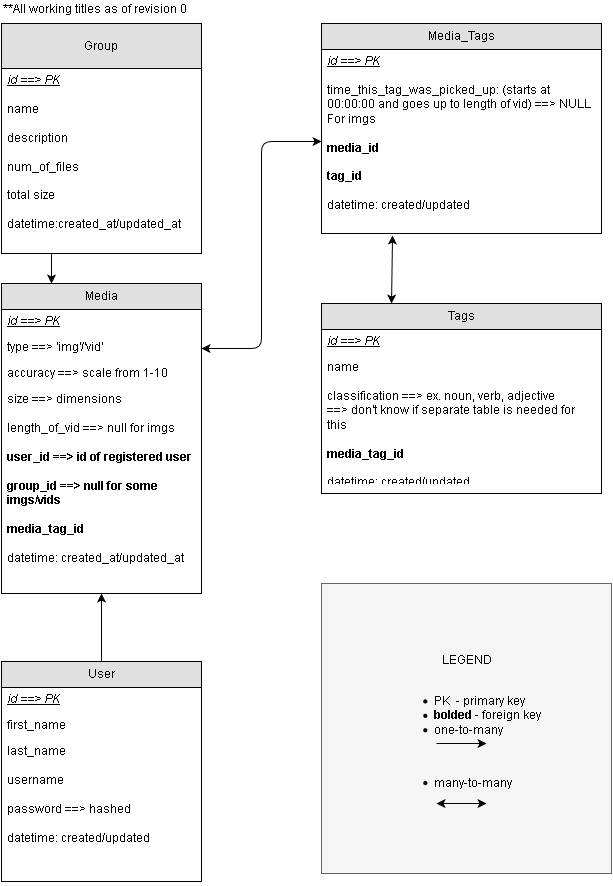

The diagram above was exported from draw.io. Its source (the exported page's mxGraphModel, read from the mxfile embedded in the PNG):
<mxGraphModel dx="672" dy="467" grid="1" gridSize="10" guides="1" tooltips="1" connect="1" arrows="1" fold="1" page="1" pageScale="1" pageWidth="850" pageHeight="1100" math="0" shadow="0">
  <root>
    <mxCell id="0" />
    <mxCell id="1" parent="0" />
    <mxCell id="2" value="Media" style="swimlane;html=1;fontStyle=0;childLayout=stackLayout;horizontal=1;startSize=26;fillColor=#e0e0e0;horizontalStack=0;resizeParent=1;resizeLast=0;collapsible=1;marginBottom=0;swimlaneFillColor=#ffffff;align=center;" vertex="1" parent="1">
      <mxGeometry x="90" y="292" width="200" height="310" as="geometry" />
    </mxCell>
    <mxCell id="3" value="&lt;i&gt;&lt;u&gt;id ==&amp;gt; PK&lt;/u&gt;&lt;/i&gt;" style="text;html=1;strokeColor=none;fillColor=none;spacingLeft=4;spacingRight=4;whiteSpace=wrap;overflow=hidden;rotatable=0;points=[[0,0.5],[1,0.5]];portConstraint=eastwest;" vertex="1" parent="2">
      <mxGeometry y="26" width="200" height="26" as="geometry" />
    </mxCell>
    <mxCell id="4" value="type ==&amp;gt; 'img'/'vid'" style="text;html=1;strokeColor=none;fillColor=none;spacingLeft=4;spacingRight=4;whiteSpace=wrap;overflow=hidden;rotatable=0;points=[[0,0.5],[1,0.5]];portConstraint=eastwest;" vertex="1" parent="2">
      <mxGeometry y="52" width="200" height="26" as="geometry" />
    </mxCell>
    <mxCell id="5" value="accuracy ==&amp;gt; scale from 1-10&lt;div&gt;&lt;br&gt;&lt;/div&gt;" style="text;html=1;strokeColor=none;fillColor=none;spacingLeft=4;spacingRight=4;whiteSpace=wrap;overflow=hidden;rotatable=0;points=[[0,0.5],[1,0.5]];portConstraint=eastwest;" vertex="1" parent="2">
      <mxGeometry y="78" width="200" height="26" as="geometry" />
    </mxCell>
    <mxCell id="7" value="&lt;div&gt;size ==&amp;gt; dimensions&lt;/div&gt;&lt;div&gt;&lt;br&gt;&lt;/div&gt;&lt;div&gt;length_of_vid ==&amp;gt; null for imgs&lt;/div&gt;&lt;div&gt;&lt;b&gt;&lt;br&gt;&lt;/b&gt;&lt;/div&gt;&lt;div&gt;&lt;b&gt;user_id ==&amp;gt; id of registered user&lt;/b&gt;&lt;/div&gt;&lt;div&gt;&lt;br&gt;&lt;/div&gt;&lt;div&gt;&lt;b&gt;group_id ==&amp;gt; null for some imgs/vids&lt;/b&gt;&lt;/div&gt;&lt;div&gt;&lt;b&gt;&lt;br&gt;&lt;/b&gt;&lt;/div&gt;&lt;div&gt;&lt;b&gt;media_tag_id&amp;nbsp;&lt;/b&gt;&lt;/div&gt;&lt;div&gt;&lt;br&gt;&lt;/div&gt;&lt;div&gt;datetime: created_at/updated_at&lt;/div&gt;&lt;div&gt;&lt;br&gt;&lt;/div&gt;&lt;div&gt;&lt;br&gt;&lt;/div&gt;&lt;div&gt;&lt;br&gt;&lt;/div&gt;&lt;div&gt;&lt;br&gt;&lt;/div&gt;" style="text;html=1;strokeColor=none;fillColor=none;spacingLeft=4;spacingRight=4;whiteSpace=wrap;overflow=hidden;rotatable=0;points=[[0,0.5],[1,0.5]];portConstraint=eastwest;" vertex="1" parent="1">
      <mxGeometry x="90" y="396" width="200" height="196" as="geometry" />
    </mxCell>
    <mxCell id="8" value="**All working titles as of revision 0&lt;br&gt;&lt;div&gt;&lt;br&gt;&lt;/div&gt;" style="text;html=1;resizable=0;points=[];autosize=1;align=left;verticalAlign=top;spacingTop=-4;" vertex="1" parent="1">
      <mxGeometry x="90" y="10" width="200" height="30" as="geometry" />
    </mxCell>
    <mxCell id="9" value="Group" style="swimlane;html=1;fontStyle=0;childLayout=stackLayout;horizontal=1;startSize=45;fillColor=#e0e0e0;horizontalStack=0;resizeParent=1;resizeLast=0;collapsible=1;marginBottom=0;swimlaneFillColor=#ffffff;align=center;" vertex="1" parent="1">
      <mxGeometry x="90" y="32" width="200" height="230" as="geometry" />
    </mxCell>
    <mxCell id="10" value="&lt;div&gt;&lt;u&gt;&lt;i&gt;id ==&amp;gt; PK&lt;/i&gt;&lt;/u&gt;&lt;/div&gt;&lt;div&gt;&lt;br&gt;&lt;/div&gt;name&lt;div&gt;&lt;br&gt;&lt;/div&gt;&lt;div&gt;description&lt;/div&gt;&lt;div&gt;&lt;br&gt;&lt;/div&gt;&lt;div&gt;num_of_files&lt;/div&gt;&lt;div&gt;&lt;br&gt;&lt;/div&gt;&lt;div&gt;total size&lt;/div&gt;&lt;div&gt;&lt;br&gt;&lt;/div&gt;&lt;div&gt;datetime:created_at/updated_at&lt;/div&gt;&lt;div&gt;&lt;br&gt;&lt;/div&gt;&lt;div&gt;&lt;br&gt;&lt;/div&gt;&lt;div&gt;&lt;br&gt;&lt;/div&gt;" style="text;html=1;strokeColor=none;fillColor=none;spacingLeft=4;spacingRight=4;whiteSpace=wrap;overflow=hidden;rotatable=0;points=[[0,0.5],[1,0.5]];portConstraint=eastwest;" vertex="1" parent="9">
      <mxGeometry y="45" width="200" height="165" as="geometry" />
    </mxCell>
    <mxCell id="14" value="" style="endArrow=classic;html=1;exitX=0.25;exitY=1;entryX=0.25;entryY=0;" edge="1" parent="1" source="9" target="2">
      <mxGeometry width="50" height="50" relative="1" as="geometry">
        <mxPoint x="90" y="702" as="sourcePoint" />
        <mxPoint x="170" y="292" as="targetPoint" />
      </mxGeometry>
    </mxCell>
    <mxCell id="15" value="Media_Tags" style="swimlane;html=1;fontStyle=0;childLayout=stackLayout;horizontal=1;startSize=26;fillColor=#e0e0e0;horizontalStack=0;resizeParent=1;resizeLast=0;collapsible=1;marginBottom=0;swimlaneFillColor=#ffffff;align=center;" vertex="1" parent="1">
      <mxGeometry x="410" y="32" width="280" height="210" as="geometry" />
    </mxCell>
    <mxCell id="16" value="&lt;i&gt;&lt;u&gt;id ==&amp;gt; PK&lt;/u&gt;&lt;/i&gt;&lt;div&gt;&lt;i&gt;&lt;u&gt;&lt;br&gt;&lt;/u&gt;&lt;/i&gt;&lt;/div&gt;&lt;div&gt;time_this_tag_was_picked_up: (starts at 00:00:00 and goes up to length of vid) ==&amp;gt; NULL For imgs&lt;b&gt;&lt;br&gt;&lt;/b&gt;&lt;/div&gt;&lt;div&gt;&lt;b&gt;&lt;br&gt;&lt;/b&gt;&lt;/div&gt;&lt;div&gt;&lt;b&gt;media_id&lt;/b&gt;&lt;/div&gt;&lt;div&gt;&lt;b&gt;&lt;br&gt;&lt;/b&gt;&lt;/div&gt;&lt;div&gt;&lt;b&gt;tag_id&lt;/b&gt;&lt;/div&gt;&lt;div&gt;&lt;br&gt;&lt;/div&gt;&lt;div&gt;datetime: created/updated&lt;/div&gt;" style="text;html=1;strokeColor=none;fillColor=none;spacingLeft=4;spacingRight=4;whiteSpace=wrap;overflow=hidden;rotatable=0;points=[[0,0.5],[1,0.5]];portConstraint=eastwest;" vertex="1" parent="15">
      <mxGeometry y="26" width="280" height="184" as="geometry" />
    </mxCell>
    <mxCell id="24" style="edgeStyle=orthogonalEdgeStyle;rounded=0;html=1;exitX=0.5;exitY=0;entryX=0.5;entryY=1;jettySize=auto;orthogonalLoop=1;" edge="1" parent="1" source="20" target="2">
      <mxGeometry relative="1" as="geometry" />
    </mxCell>
    <mxCell id="20" value="User" style="swimlane;html=1;fontStyle=0;childLayout=stackLayout;horizontal=1;startSize=26;fillColor=#e0e0e0;horizontalStack=0;resizeParent=1;resizeLast=0;collapsible=1;marginBottom=0;swimlaneFillColor=#ffffff;align=center;" vertex="1" parent="1">
      <mxGeometry x="90" y="670" width="200" height="220" as="geometry" />
    </mxCell>
    <mxCell id="21" value="&lt;i&gt;&lt;u&gt;id ==&amp;gt; PK&lt;/u&gt;&lt;/i&gt;" style="text;html=1;strokeColor=none;fillColor=none;spacingLeft=4;spacingRight=4;whiteSpace=wrap;overflow=hidden;rotatable=0;points=[[0,0.5],[1,0.5]];portConstraint=eastwest;" vertex="1" parent="20">
      <mxGeometry y="26" width="200" height="26" as="geometry" />
    </mxCell>
    <mxCell id="22" value="first_name" style="text;html=1;strokeColor=none;fillColor=none;spacingLeft=4;spacingRight=4;whiteSpace=wrap;overflow=hidden;rotatable=0;points=[[0,0.5],[1,0.5]];portConstraint=eastwest;" vertex="1" parent="20">
      <mxGeometry y="52" width="200" height="26" as="geometry" />
    </mxCell>
    <mxCell id="23" value="&lt;div&gt;last_name&lt;/div&gt;&lt;div&gt;&lt;br&gt;&lt;/div&gt;&lt;div&gt;username&lt;/div&gt;&lt;div&gt;&lt;br&gt;&lt;/div&gt;&lt;div&gt;password ==&amp;gt; hashed&lt;/div&gt;&lt;div&gt;&lt;br&gt;&lt;/div&gt;&lt;div&gt;datetime: created/updated&lt;/div&gt;" style="text;html=1;strokeColor=none;fillColor=none;spacingLeft=4;spacingRight=4;whiteSpace=wrap;overflow=hidden;rotatable=0;points=[[0,0.5],[1,0.5]];portConstraint=eastwest;" vertex="1" parent="20">
      <mxGeometry y="78" width="200" height="142" as="geometry" />
    </mxCell>
    <mxCell id="26" value="" style="endArrow=classic;startArrow=classic;html=1;entryX=1;entryY=0.5;exitX=0;exitY=0.5;" edge="1" parent="1" source="16" target="4">
      <mxGeometry width="50" height="50" relative="1" as="geometry">
        <mxPoint x="370" y="132" as="sourcePoint" />
        <mxPoint x="140" y="912" as="targetPoint" />
        <Array as="points">
          <mxPoint x="350" y="150" />
          <mxPoint x="350" y="357" />
        </Array>
      </mxGeometry>
    </mxCell>
    <mxCell id="27" value="Tags" style="swimlane;html=1;fontStyle=0;childLayout=stackLayout;horizontal=1;startSize=26;fillColor=#e0e0e0;horizontalStack=0;resizeParent=1;resizeLast=0;collapsible=1;marginBottom=0;swimlaneFillColor=#ffffff;align=center;" vertex="1" parent="1">
      <mxGeometry x="410" y="312" width="280" height="190" as="geometry" />
    </mxCell>
    <mxCell id="28" value="&lt;i&gt;&lt;u&gt;id ==&amp;gt; PK&lt;/u&gt;&lt;/i&gt;" style="text;html=1;strokeColor=none;fillColor=none;spacingLeft=4;spacingRight=4;whiteSpace=wrap;overflow=hidden;rotatable=0;points=[[0,0.5],[1,0.5]];portConstraint=eastwest;" vertex="1" parent="27">
      <mxGeometry y="26" width="280" height="26" as="geometry" />
    </mxCell>
    <mxCell id="29" value="name&lt;div&gt;&lt;br&gt;&lt;/div&gt;&lt;div&gt;classification ==&amp;gt; ex. noun, verb, adjective&lt;/div&gt;&lt;div&gt;==&amp;gt; don't know if separate table is needed for this&lt;/div&gt;&lt;div&gt;&lt;br&gt;&lt;/div&gt;&lt;div&gt;&lt;b&gt;media_tag_id&lt;/b&gt;&lt;/div&gt;&lt;div&gt;&lt;b&gt;&lt;br&gt;&lt;/b&gt;&lt;/div&gt;&lt;div&gt;datetime: created/updated&lt;/div&gt;" style="text;html=1;strokeColor=none;fillColor=none;spacingLeft=4;spacingRight=4;whiteSpace=wrap;overflow=hidden;rotatable=0;points=[[0,0.5],[1,0.5]];portConstraint=eastwest;" vertex="1" parent="27">
      <mxGeometry y="52" width="280" height="128" as="geometry" />
    </mxCell>
    <mxCell id="31" value="" style="endArrow=classic;startArrow=classic;html=1;entryX=0.25;entryY=0;exitX=0.254;exitY=1.011;exitPerimeter=0;" edge="1" parent="1" source="16" target="27">
      <mxGeometry width="50" height="50" relative="1" as="geometry">
        <mxPoint x="90" y="962" as="sourcePoint" />
        <mxPoint x="140" y="912" as="targetPoint" />
      </mxGeometry>
    </mxCell>
    <mxCell id="32" value="LEGEND&lt;div&gt;&lt;br&gt;&lt;/div&gt;&lt;div style=&quot;text-align: left&quot;&gt;&lt;ul&gt;&lt;li&gt;PK &amp;nbsp;- primary key&lt;/li&gt;&lt;li&gt;&lt;b&gt;bolded &lt;/b&gt;- foreign key&lt;/li&gt;&lt;li&gt;one-to-many&lt;/li&gt;&lt;/ul&gt;&lt;div&gt;&lt;br&gt;&lt;/div&gt;&lt;div&gt;&lt;ul&gt;&lt;li&gt;many-to-many&lt;/li&gt;&lt;/ul&gt;&lt;/div&gt;&lt;/div&gt;" style="whiteSpace=wrap;html=1;fillColor=#f5f5f5;strokeColor=#666666;" vertex="1" parent="1">
      <mxGeometry x="410" y="592" width="290" height="290" as="geometry" />
    </mxCell>
    <mxCell id="33" value="" style="endArrow=classic;html=1;" edge="1" parent="1">
      <mxGeometry width="50" height="50" relative="1" as="geometry">
        <mxPoint x="525" y="752" as="sourcePoint" />
        <mxPoint x="575" y="752" as="targetPoint" />
      </mxGeometry>
    </mxCell>
    <mxCell id="34" value="" style="endArrow=classic;startArrow=classic;html=1;" edge="1" parent="1">
      <mxGeometry width="50" height="50" relative="1" as="geometry">
        <mxPoint x="525" y="812" as="sourcePoint" />
        <mxPoint x="575" y="812" as="targetPoint" />
      </mxGeometry>
    </mxCell>
  </root>
</mxGraphModel>